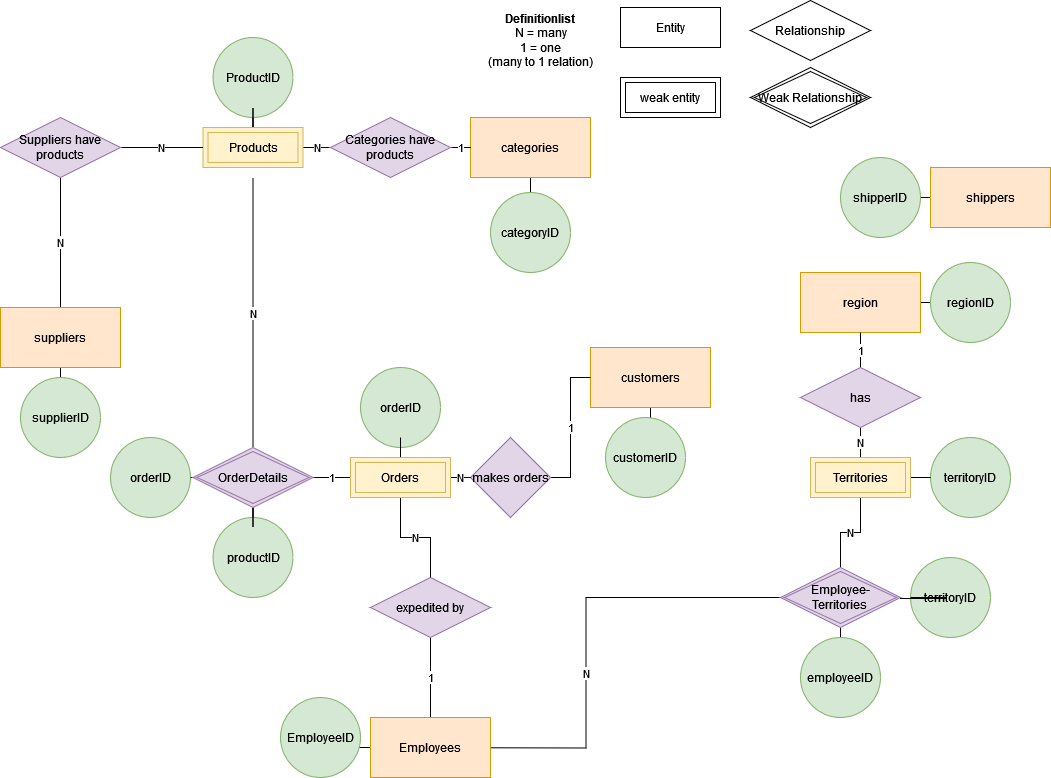

The diagram above was exported from draw.io. Its source (the exported page's mxGraphModel, read from the mxfile embedded in the PNG):
<mxGraphModel dx="2216" dy="745" grid="1" gridSize="10" guides="1" tooltips="1" connect="1" arrows="1" fold="1" page="1" pageScale="1" pageWidth="850" pageHeight="1100" math="0" shadow="0" extFonts="Permanent Marker^https://fonts.googleapis.com/css?family=Permanent+Marker">
  <root>
    <mxCell id="0" />
    <mxCell id="1" parent="0" />
    <mxCell id="cAeQQMGSioN7XEpcBB4Y-51" value="" style="edgeStyle=orthogonalEdgeStyle;rounded=0;orthogonalLoop=1;jettySize=auto;html=1;endArrow=none;endFill=0;" edge="1" parent="1" source="cAeQQMGSioN7XEpcBB4Y-1" target="cAeQQMGSioN7XEpcBB4Y-50">
      <mxGeometry relative="1" as="geometry" />
    </mxCell>
    <mxCell id="cAeQQMGSioN7XEpcBB4Y-112" value="N" style="edgeStyle=orthogonalEdgeStyle;rounded=0;orthogonalLoop=1;jettySize=auto;html=1;entryX=0;entryY=0.5;entryDx=0;entryDy=0;endArrow=none;endFill=0;" edge="1" parent="1" target="cAeQQMGSioN7XEpcBB4Y-141">
      <mxGeometry relative="1" as="geometry">
        <mxPoint x="150" y="750.047619047619" as="sourcePoint" />
        <mxPoint x="480" y="600" as="targetPoint" />
      </mxGeometry>
    </mxCell>
    <mxCell id="cAeQQMGSioN7XEpcBB4Y-123" value="1" style="edgeStyle=orthogonalEdgeStyle;rounded=0;orthogonalLoop=1;jettySize=auto;html=1;entryX=0.5;entryY=1;entryDx=0;entryDy=0;endArrow=none;endFill=0;" edge="1" parent="1" source="cAeQQMGSioN7XEpcBB4Y-1" target="cAeQQMGSioN7XEpcBB4Y-122">
      <mxGeometry relative="1" as="geometry" />
    </mxCell>
    <mxCell id="cAeQQMGSioN7XEpcBB4Y-1" value="Employees" style="rounded=0;whiteSpace=wrap;html=1;fillColor=#ffe6cc;strokeColor=#d79b00;" vertex="1" parent="1">
      <mxGeometry x="130" y="720" width="120" height="60" as="geometry" />
    </mxCell>
    <mxCell id="cAeQQMGSioN7XEpcBB4Y-70" value="" style="edgeStyle=orthogonalEdgeStyle;rounded=0;orthogonalLoop=1;jettySize=auto;html=1;endArrow=none;endFill=0;" edge="1" parent="1" source="cAeQQMGSioN7XEpcBB4Y-3" target="cAeQQMGSioN7XEpcBB4Y-69">
      <mxGeometry relative="1" as="geometry" />
    </mxCell>
    <mxCell id="cAeQQMGSioN7XEpcBB4Y-3" value="categories" style="rounded=0;whiteSpace=wrap;html=1;fillColor=#ffe6cc;strokeColor=#d79b00;" vertex="1" parent="1">
      <mxGeometry x="230" y="120" width="120" height="60" as="geometry" />
    </mxCell>
    <mxCell id="cAeQQMGSioN7XEpcBB4Y-59" value="" style="edgeStyle=orthogonalEdgeStyle;rounded=0;orthogonalLoop=1;jettySize=auto;html=1;endArrow=none;endFill=0;" edge="1" parent="1" source="cAeQQMGSioN7XEpcBB4Y-7" target="cAeQQMGSioN7XEpcBB4Y-58">
      <mxGeometry relative="1" as="geometry" />
    </mxCell>
    <mxCell id="cAeQQMGSioN7XEpcBB4Y-7" value="region" style="rounded=0;whiteSpace=wrap;html=1;fillColor=#ffe6cc;strokeColor=#d79b00;" vertex="1" parent="1">
      <mxGeometry x="560" y="275" width="120" height="60" as="geometry" />
    </mxCell>
    <mxCell id="cAeQQMGSioN7XEpcBB4Y-53" value="" style="edgeStyle=orthogonalEdgeStyle;rounded=0;orthogonalLoop=1;jettySize=auto;html=1;endArrow=none;endFill=0;" edge="1" parent="1" source="cAeQQMGSioN7XEpcBB4Y-8" target="cAeQQMGSioN7XEpcBB4Y-52">
      <mxGeometry relative="1" as="geometry" />
    </mxCell>
    <mxCell id="cAeQQMGSioN7XEpcBB4Y-8" value="customers" style="rounded=0;whiteSpace=wrap;html=1;fillColor=#ffe6cc;strokeColor=#d79b00;" vertex="1" parent="1">
      <mxGeometry x="350" y="350" width="120" height="60" as="geometry" />
    </mxCell>
    <mxCell id="cAeQQMGSioN7XEpcBB4Y-64" value="" style="edgeStyle=orthogonalEdgeStyle;rounded=0;orthogonalLoop=1;jettySize=auto;html=1;endArrow=none;endFill=0;" edge="1" parent="1" source="cAeQQMGSioN7XEpcBB4Y-10" target="cAeQQMGSioN7XEpcBB4Y-63">
      <mxGeometry relative="1" as="geometry" />
    </mxCell>
    <mxCell id="cAeQQMGSioN7XEpcBB4Y-10" value="shippers" style="rounded=0;whiteSpace=wrap;html=1;fillColor=#ffe6cc;strokeColor=#d79b00;" vertex="1" parent="1">
      <mxGeometry x="690" y="170" width="120" height="60" as="geometry" />
    </mxCell>
    <mxCell id="cAeQQMGSioN7XEpcBB4Y-66" value="" style="edgeStyle=orthogonalEdgeStyle;rounded=0;orthogonalLoop=1;jettySize=auto;html=1;endArrow=none;endFill=0;" edge="1" parent="1" source="cAeQQMGSioN7XEpcBB4Y-11" target="cAeQQMGSioN7XEpcBB4Y-65">
      <mxGeometry relative="1" as="geometry" />
    </mxCell>
    <mxCell id="cAeQQMGSioN7XEpcBB4Y-138" value="N" style="edgeStyle=orthogonalEdgeStyle;rounded=0;orthogonalLoop=1;jettySize=auto;html=1;endArrow=none;endFill=0;entryX=0.5;entryY=1;entryDx=0;entryDy=0;" edge="1" parent="1" source="cAeQQMGSioN7XEpcBB4Y-11" target="cAeQQMGSioN7XEpcBB4Y-144">
      <mxGeometry relative="1" as="geometry">
        <mxPoint x="-140" y="240" as="targetPoint" />
      </mxGeometry>
    </mxCell>
    <mxCell id="cAeQQMGSioN7XEpcBB4Y-11" value="suppliers " style="rounded=0;whiteSpace=wrap;html=1;fillColor=#ffe6cc;strokeColor=#d79b00;" vertex="1" parent="1">
      <mxGeometry x="-240" y="310" width="120" height="60" as="geometry" />
    </mxCell>
    <mxCell id="cAeQQMGSioN7XEpcBB4Y-50" value="EmployeeID" style="ellipse;whiteSpace=wrap;html=1;rounded=0;fillColor=#d5e8d4;strokeColor=#82b366;" vertex="1" parent="1">
      <mxGeometry x="40" y="700" width="80" height="80" as="geometry" />
    </mxCell>
    <mxCell id="cAeQQMGSioN7XEpcBB4Y-52" value="customerID" style="ellipse;whiteSpace=wrap;html=1;rounded=0;fillColor=#d5e8d4;strokeColor=#82b366;" vertex="1" parent="1">
      <mxGeometry x="365" y="420" width="80" height="80" as="geometry" />
    </mxCell>
    <mxCell id="cAeQQMGSioN7XEpcBB4Y-55" value="orderID" style="ellipse;whiteSpace=wrap;html=1;rounded=0;fillColor=#d5e8d4;strokeColor=#82b366;" vertex="1" parent="1">
      <mxGeometry x="120" y="370" width="80" height="80" as="geometry" />
    </mxCell>
    <mxCell id="cAeQQMGSioN7XEpcBB4Y-58" value="regionID" style="ellipse;whiteSpace=wrap;html=1;rounded=0;fillColor=#d5e8d4;strokeColor=#82b366;" vertex="1" parent="1">
      <mxGeometry x="690" y="265" width="80" height="80" as="geometry" />
    </mxCell>
    <mxCell id="cAeQQMGSioN7XEpcBB4Y-60" value="ProductID" style="ellipse;whiteSpace=wrap;html=1;rounded=0;fillColor=#d5e8d4;strokeColor=#82b366;" vertex="1" parent="1">
      <mxGeometry x="-27.5" y="40" width="80" height="80" as="geometry" />
    </mxCell>
    <mxCell id="cAeQQMGSioN7XEpcBB4Y-63" value="shipperID" style="ellipse;whiteSpace=wrap;html=1;rounded=0;fillColor=#d5e8d4;strokeColor=#82b366;" vertex="1" parent="1">
      <mxGeometry x="600" y="160" width="80" height="80" as="geometry" />
    </mxCell>
    <mxCell id="cAeQQMGSioN7XEpcBB4Y-65" value="supplierID" style="ellipse;whiteSpace=wrap;html=1;rounded=0;fillColor=#d5e8d4;strokeColor=#82b366;" vertex="1" parent="1">
      <mxGeometry x="-220" y="380" width="80" height="80" as="geometry" />
    </mxCell>
    <mxCell id="cAeQQMGSioN7XEpcBB4Y-67" value="territoryID" style="ellipse;whiteSpace=wrap;html=1;rounded=0;fillColor=#d5e8d4;strokeColor=#82b366;" vertex="1" parent="1">
      <mxGeometry x="690" y="440" width="80" height="80" as="geometry" />
    </mxCell>
    <mxCell id="cAeQQMGSioN7XEpcBB4Y-69" value="categoryID" style="ellipse;whiteSpace=wrap;html=1;rounded=0;fillColor=#d5e8d4;strokeColor=#82b366;" vertex="1" parent="1">
      <mxGeometry x="250" y="195" width="80" height="80" as="geometry" />
    </mxCell>
    <mxCell id="cAeQQMGSioN7XEpcBB4Y-142" style="edgeStyle=orthogonalEdgeStyle;rounded=0;orthogonalLoop=1;jettySize=auto;html=1;entryX=0.5;entryY=1;entryDx=0;entryDy=0;endArrow=none;endFill=0;" edge="1" parent="1" source="cAeQQMGSioN7XEpcBB4Y-71" target="cAeQQMGSioN7XEpcBB4Y-141">
      <mxGeometry relative="1" as="geometry" />
    </mxCell>
    <mxCell id="cAeQQMGSioN7XEpcBB4Y-71" value="employeeID" style="ellipse;whiteSpace=wrap;html=1;rounded=0;fillColor=#d5e8d4;strokeColor=#82b366;" vertex="1" parent="1">
      <mxGeometry x="560" y="640" width="80" height="80" as="geometry" />
    </mxCell>
    <mxCell id="cAeQQMGSioN7XEpcBB4Y-74" value="territoryID" style="ellipse;whiteSpace=wrap;html=1;rounded=0;fillColor=#d5e8d4;strokeColor=#82b366;" vertex="1" parent="1">
      <mxGeometry x="670" y="560" width="80" height="80" as="geometry" />
    </mxCell>
    <mxCell id="cAeQQMGSioN7XEpcBB4Y-76" value="orderID" style="ellipse;whiteSpace=wrap;html=1;rounded=0;fillColor=#d5e8d4;strokeColor=#82b366;" vertex="1" parent="1">
      <mxGeometry x="-130" y="440" width="80" height="80" as="geometry" />
    </mxCell>
    <mxCell id="cAeQQMGSioN7XEpcBB4Y-78" value="productID" style="ellipse;whiteSpace=wrap;html=1;rounded=0;fillColor=#d5e8d4;strokeColor=#82b366;" vertex="1" parent="1">
      <mxGeometry x="-27.5" y="520" width="80" height="80" as="geometry" />
    </mxCell>
    <mxCell id="cAeQQMGSioN7XEpcBB4Y-102" value="N" style="edgeStyle=orthogonalEdgeStyle;rounded=0;orthogonalLoop=1;jettySize=auto;html=1;entryX=0.5;entryY=1;entryDx=0;entryDy=0;endArrow=none;endFill=0;exitX=0.5;exitY=0;exitDx=0;exitDy=0;" edge="1" parent="1" source="cAeQQMGSioN7XEpcBB4Y-146">
      <mxGeometry relative="1" as="geometry">
        <mxPoint x="40" y="400" as="sourcePoint" />
        <mxPoint x="12.5" y="180" as="targetPoint" />
      </mxGeometry>
    </mxCell>
    <mxCell id="cAeQQMGSioN7XEpcBB4Y-104" style="edgeStyle=orthogonalEdgeStyle;rounded=0;orthogonalLoop=1;jettySize=auto;html=1;entryX=1;entryY=0.5;entryDx=0;entryDy=0;exitX=0;exitY=0.5;exitDx=0;exitDy=0;endArrow=none;endFill=0;" edge="1" parent="1" source="cAeQQMGSioN7XEpcBB4Y-146" target="cAeQQMGSioN7XEpcBB4Y-76">
      <mxGeometry relative="1" as="geometry">
        <mxPoint x="0.047619047619264165" y="440.04761904761904" as="sourcePoint" />
      </mxGeometry>
    </mxCell>
    <mxCell id="cAeQQMGSioN7XEpcBB4Y-100" value="1" style="edgeStyle=orthogonalEdgeStyle;rounded=0;orthogonalLoop=1;jettySize=auto;html=1;entryX=0;entryY=0.5;entryDx=0;entryDy=0;endArrow=none;endFill=0;" edge="1" parent="1" source="cAeQQMGSioN7XEpcBB4Y-98" target="cAeQQMGSioN7XEpcBB4Y-8">
      <mxGeometry relative="1" as="geometry" />
    </mxCell>
    <mxCell id="cAeQQMGSioN7XEpcBB4Y-98" value="makes orders" style="rhombus;whiteSpace=wrap;html=1;fillColor=#e1d5e7;strokeColor=#9673a6;" vertex="1" parent="1">
      <mxGeometry x="230" y="440" width="80" height="80" as="geometry" />
    </mxCell>
    <mxCell id="cAeQQMGSioN7XEpcBB4Y-110" style="edgeStyle=orthogonalEdgeStyle;rounded=0;orthogonalLoop=1;jettySize=auto;html=1;entryX=0;entryY=0.5;entryDx=0;entryDy=0;endArrow=none;endFill=0;exitX=1;exitY=0.5;exitDx=0;exitDy=0;" edge="1" parent="1" source="cAeQQMGSioN7XEpcBB4Y-141" target="cAeQQMGSioN7XEpcBB4Y-74">
      <mxGeometry relative="1" as="geometry">
        <mxPoint x="690" y="600" as="sourcePoint" />
        <Array as="points">
          <mxPoint x="706" y="601" />
        </Array>
      </mxGeometry>
    </mxCell>
    <mxCell id="cAeQQMGSioN7XEpcBB4Y-116" value="N" style="edgeStyle=orthogonalEdgeStyle;rounded=0;orthogonalLoop=1;jettySize=auto;html=1;entryX=0.5;entryY=1;entryDx=0;entryDy=0;endArrow=none;endFill=0;exitX=0.5;exitY=0;exitDx=0;exitDy=0;" edge="1" parent="1" source="cAeQQMGSioN7XEpcBB4Y-141" target="cAeQQMGSioN7XEpcBB4Y-113">
      <mxGeometry relative="1" as="geometry">
        <mxPoint x="620" y="560" as="sourcePoint" />
      </mxGeometry>
    </mxCell>
    <mxCell id="cAeQQMGSioN7XEpcBB4Y-114" style="edgeStyle=orthogonalEdgeStyle;rounded=0;orthogonalLoop=1;jettySize=auto;html=1;entryX=0;entryY=0.5;entryDx=0;entryDy=0;endArrow=none;endFill=0;" edge="1" parent="1" source="cAeQQMGSioN7XEpcBB4Y-113" target="cAeQQMGSioN7XEpcBB4Y-67">
      <mxGeometry relative="1" as="geometry" />
    </mxCell>
    <mxCell id="cAeQQMGSioN7XEpcBB4Y-120" value="N" style="edgeStyle=orthogonalEdgeStyle;rounded=0;orthogonalLoop=1;jettySize=auto;html=1;entryX=0.5;entryY=1;entryDx=0;entryDy=0;endArrow=none;endFill=0;" edge="1" parent="1" source="cAeQQMGSioN7XEpcBB4Y-113" target="cAeQQMGSioN7XEpcBB4Y-118">
      <mxGeometry relative="1" as="geometry" />
    </mxCell>
    <mxCell id="cAeQQMGSioN7XEpcBB4Y-113" value="Territories" style="shape=ext;margin=3;double=1;whiteSpace=wrap;html=1;align=center;fillColor=#fff2cc;strokeColor=#d6b656;" vertex="1" parent="1">
      <mxGeometry x="570" y="460" width="100" height="40" as="geometry" />
    </mxCell>
    <mxCell id="cAeQQMGSioN7XEpcBB4Y-121" value="1" style="edgeStyle=orthogonalEdgeStyle;rounded=0;orthogonalLoop=1;jettySize=auto;html=1;endArrow=none;endFill=0;" edge="1" parent="1" source="cAeQQMGSioN7XEpcBB4Y-118" target="cAeQQMGSioN7XEpcBB4Y-7">
      <mxGeometry relative="1" as="geometry" />
    </mxCell>
    <mxCell id="cAeQQMGSioN7XEpcBB4Y-118" value="has" style="shape=rhombus;perimeter=rhombusPerimeter;whiteSpace=wrap;html=1;align=center;fillColor=#e1d5e7;strokeColor=#9673a6;" vertex="1" parent="1">
      <mxGeometry x="560" y="370" width="120" height="60" as="geometry" />
    </mxCell>
    <mxCell id="cAeQQMGSioN7XEpcBB4Y-122" value="expedited by" style="shape=rhombus;perimeter=rhombusPerimeter;whiteSpace=wrap;html=1;align=center;fillColor=#e1d5e7;strokeColor=#9673a6;" vertex="1" parent="1">
      <mxGeometry x="130" y="580" width="120" height="60" as="geometry" />
    </mxCell>
    <mxCell id="cAeQQMGSioN7XEpcBB4Y-126" value="N" style="edgeStyle=orthogonalEdgeStyle;rounded=0;orthogonalLoop=1;jettySize=auto;html=1;endArrow=none;endFill=0;" edge="1" parent="1" source="cAeQQMGSioN7XEpcBB4Y-125" target="cAeQQMGSioN7XEpcBB4Y-122">
      <mxGeometry relative="1" as="geometry" />
    </mxCell>
    <mxCell id="cAeQQMGSioN7XEpcBB4Y-127" value="N" style="edgeStyle=orthogonalEdgeStyle;rounded=0;orthogonalLoop=1;jettySize=auto;html=1;endArrow=none;endFill=0;" edge="1" parent="1" source="cAeQQMGSioN7XEpcBB4Y-125" target="cAeQQMGSioN7XEpcBB4Y-98">
      <mxGeometry relative="1" as="geometry" />
    </mxCell>
    <mxCell id="cAeQQMGSioN7XEpcBB4Y-130" value="" style="edgeStyle=orthogonalEdgeStyle;rounded=0;orthogonalLoop=1;jettySize=auto;html=1;endArrow=none;endFill=0;" edge="1" parent="1" source="cAeQQMGSioN7XEpcBB4Y-125" target="cAeQQMGSioN7XEpcBB4Y-55">
      <mxGeometry relative="1" as="geometry" />
    </mxCell>
    <mxCell id="cAeQQMGSioN7XEpcBB4Y-131" value="1" style="edgeStyle=orthogonalEdgeStyle;rounded=0;orthogonalLoop=1;jettySize=auto;html=1;endArrow=none;endFill=0;entryX=1;entryY=0.5;entryDx=0;entryDy=0;" edge="1" parent="1" source="cAeQQMGSioN7XEpcBB4Y-125" target="cAeQQMGSioN7XEpcBB4Y-146">
      <mxGeometry relative="1" as="geometry">
        <mxPoint x="79.95238095238074" y="440.04761904761904" as="targetPoint" />
      </mxGeometry>
    </mxCell>
    <mxCell id="cAeQQMGSioN7XEpcBB4Y-125" value="Orders" style="shape=ext;margin=3;double=1;whiteSpace=wrap;html=1;align=center;fillColor=#fff2cc;strokeColor=#d6b656;" vertex="1" parent="1">
      <mxGeometry x="110" y="460" width="100" height="40" as="geometry" />
    </mxCell>
    <mxCell id="cAeQQMGSioN7XEpcBB4Y-135" value="N" style="edgeStyle=orthogonalEdgeStyle;rounded=0;orthogonalLoop=1;jettySize=auto;html=1;entryX=0;entryY=0.5;entryDx=0;entryDy=0;endArrow=none;endFill=0;" edge="1" parent="1" source="cAeQQMGSioN7XEpcBB4Y-132" target="cAeQQMGSioN7XEpcBB4Y-143">
      <mxGeometry relative="1" as="geometry">
        <mxPoint x="90" y="150" as="targetPoint" />
      </mxGeometry>
    </mxCell>
    <mxCell id="cAeQQMGSioN7XEpcBB4Y-136" value="" style="edgeStyle=orthogonalEdgeStyle;rounded=0;orthogonalLoop=1;jettySize=auto;html=1;endArrow=none;endFill=0;" edge="1" parent="1" source="cAeQQMGSioN7XEpcBB4Y-132" target="cAeQQMGSioN7XEpcBB4Y-60">
      <mxGeometry relative="1" as="geometry" />
    </mxCell>
    <mxCell id="cAeQQMGSioN7XEpcBB4Y-132" value="Products" style="shape=ext;margin=3;double=1;whiteSpace=wrap;html=1;align=center;fillColor=#fff2cc;strokeColor=#d6b656;" vertex="1" parent="1">
      <mxGeometry x="-37.5" y="130" width="100" height="40" as="geometry" />
    </mxCell>
    <mxCell id="cAeQQMGSioN7XEpcBB4Y-134" value="1" style="edgeStyle=orthogonalEdgeStyle;rounded=0;orthogonalLoop=1;jettySize=auto;html=1;endArrow=none;endFill=0;exitX=1;exitY=0.5;exitDx=0;exitDy=0;" edge="1" parent="1" source="cAeQQMGSioN7XEpcBB4Y-143" target="cAeQQMGSioN7XEpcBB4Y-3">
      <mxGeometry relative="1" as="geometry">
        <mxPoint x="209.90476190476193" y="150.04761904761892" as="sourcePoint" />
      </mxGeometry>
    </mxCell>
    <mxCell id="cAeQQMGSioN7XEpcBB4Y-139" value="N" style="edgeStyle=orthogonalEdgeStyle;rounded=0;orthogonalLoop=1;jettySize=auto;html=1;entryX=0;entryY=0.5;entryDx=0;entryDy=0;endArrow=none;endFill=0;exitX=1;exitY=0.5;exitDx=0;exitDy=0;" edge="1" parent="1" source="cAeQQMGSioN7XEpcBB4Y-144" target="cAeQQMGSioN7XEpcBB4Y-132">
      <mxGeometry relative="1" as="geometry">
        <mxPoint x="-80.09523809523807" y="210.04761904761892" as="sourcePoint" />
      </mxGeometry>
    </mxCell>
    <mxCell id="cAeQQMGSioN7XEpcBB4Y-140" value="&lt;div&gt;&lt;b&gt;Definitionlist&lt;/b&gt;&lt;br&gt;&lt;/div&gt;&lt;div&gt;N = many&lt;/div&gt;&lt;div&gt;1 = one &lt;br&gt;&lt;/div&gt;&lt;div&gt;(many to 1 relation)&lt;br&gt;&lt;/div&gt;" style="text;html=1;align=center;verticalAlign=middle;resizable=0;points=[];autosize=1;strokeColor=none;fillColor=none;" vertex="1" parent="1">
      <mxGeometry x="235" y="8" width="130" height="70" as="geometry" />
    </mxCell>
    <mxCell id="cAeQQMGSioN7XEpcBB4Y-141" value="&lt;div&gt;Employee-&lt;/div&gt;&lt;div&gt;Territories&lt;br&gt;&lt;/div&gt;" style="shape=rhombus;double=1;perimeter=rhombusPerimeter;whiteSpace=wrap;html=1;align=center;fillColor=#e1d5e7;strokeColor=#9673a6;" vertex="1" parent="1">
      <mxGeometry x="540" y="570" width="120" height="60" as="geometry" />
    </mxCell>
    <mxCell id="cAeQQMGSioN7XEpcBB4Y-143" value="Categories have products" style="shape=rhombus;perimeter=rhombusPerimeter;whiteSpace=wrap;html=1;align=center;fillColor=#e1d5e7;strokeColor=#9673a6;" vertex="1" parent="1">
      <mxGeometry x="90" y="120" width="120" height="60" as="geometry" />
    </mxCell>
    <mxCell id="cAeQQMGSioN7XEpcBB4Y-144" value="Suppliers have products" style="shape=rhombus;perimeter=rhombusPerimeter;whiteSpace=wrap;html=1;align=center;fillColor=#e1d5e7;strokeColor=#9673a6;" vertex="1" parent="1">
      <mxGeometry x="-240" y="120" width="120" height="60" as="geometry" />
    </mxCell>
    <mxCell id="cAeQQMGSioN7XEpcBB4Y-151" style="edgeStyle=orthogonalEdgeStyle;rounded=0;orthogonalLoop=1;jettySize=auto;html=1;entryX=0.5;entryY=0;entryDx=0;entryDy=0;endArrow=none;endFill=0;" edge="1" parent="1" source="cAeQQMGSioN7XEpcBB4Y-146" target="cAeQQMGSioN7XEpcBB4Y-78">
      <mxGeometry relative="1" as="geometry" />
    </mxCell>
    <mxCell id="cAeQQMGSioN7XEpcBB4Y-146" value="OrderDetails" style="shape=rhombus;double=1;perimeter=rhombusPerimeter;whiteSpace=wrap;html=1;align=center;fillColor=#e1d5e7;strokeColor=#9673a6;" vertex="1" parent="1">
      <mxGeometry x="-47.5" y="450" width="120" height="60" as="geometry" />
    </mxCell>
    <mxCell id="cAeQQMGSioN7XEpcBB4Y-147" value="Entity" style="whiteSpace=wrap;html=1;align=center;" vertex="1" parent="1">
      <mxGeometry x="380" y="10" width="100" height="40" as="geometry" />
    </mxCell>
    <mxCell id="cAeQQMGSioN7XEpcBB4Y-148" value="weak entity" style="shape=ext;margin=3;double=1;whiteSpace=wrap;html=1;align=center;" vertex="1" parent="1">
      <mxGeometry x="380" y="80" width="100" height="40" as="geometry" />
    </mxCell>
    <mxCell id="cAeQQMGSioN7XEpcBB4Y-149" value="Relationship" style="shape=rhombus;perimeter=rhombusPerimeter;whiteSpace=wrap;html=1;align=center;" vertex="1" parent="1">
      <mxGeometry x="510" y="3" width="120" height="60" as="geometry" />
    </mxCell>
    <mxCell id="cAeQQMGSioN7XEpcBB4Y-150" value="Weak Relationship" style="shape=rhombus;double=1;perimeter=rhombusPerimeter;whiteSpace=wrap;html=1;align=center;" vertex="1" parent="1">
      <mxGeometry x="510" y="70" width="120" height="60" as="geometry" />
    </mxCell>
  </root>
</mxGraphModel>